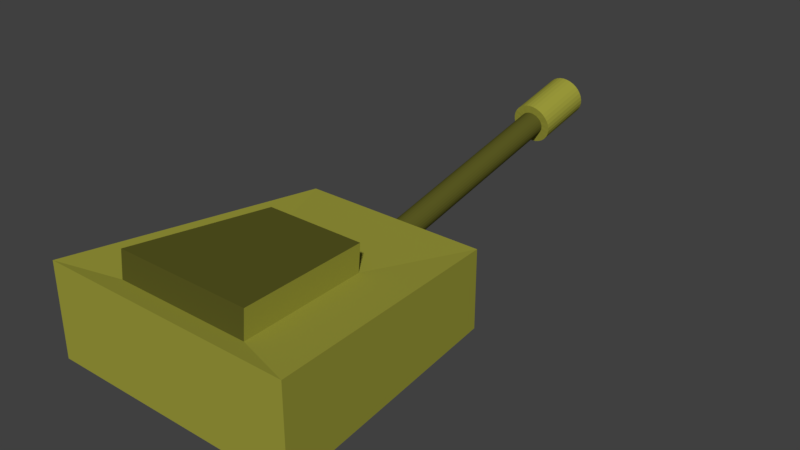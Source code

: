 # Source: War_Tank_Cannon.blend  (saved by Blender 2.78.0; exported with 4.5.12 LTS)
import bpy
from mathutils import Matrix  # noqa: F401  (used for matrix-valued properties, if any)

bpy.ops.wm.read_factory_settings(use_empty=True)
scene = bpy.context.scene
scene.name = 'Scene'

# ---- collections
col_collection_1 = bpy.data.collections.new('Collection 1'); scene.collection.children.link(col_collection_1)

# ---- materials (node trees are filled in below, after node groups)
mat_material_wartankcannon_001 = bpy.data.materials.new('Material.WarTankCannon.001')
mat_material_wartankcannon_001.alpha_threshold = 0.0
mat_material_wartankcannon_001.use_transparent_shadow = False
mat_material_wartankcannon_001.diffuse_color = (0.3419, 0.3372, 0.04519, 1.0)
mat_material_wartankcannon_001.roughness = 0.5
mat_material_wartankcannon_002 = bpy.data.materials.new('Material.WarTankCannon.002')
mat_material_wartankcannon_002.alpha_threshold = 0.0
mat_material_wartankcannon_002.use_transparent_shadow = False
mat_material_wartankcannon_002.diffuse_color = (0.1025, 0.1011, 0.01617, 1.0)
mat_material_wartankcannon_002.roughness = 0.5
mat_material_wartankcannon_003 = bpy.data.materials.new('Material.WarTankCannon.003')
mat_material_wartankcannon_003.alpha_threshold = 0.0
mat_material_wartankcannon_003.use_transparent_shadow = False
mat_material_wartankcannon_003.diffuse_color = (0.0, 0.0, 0.0, 1.0)
mat_material_wartankcannon_003.roughness = 0.5

# ---- material node trees

# ---- world
world_world = bpy.data.worlds.new('World'); scene.world = world_world
world_world.color = (0.05088, 0.05088, 0.05088)
world_world.use_sun_shadow = False
world_world.sun_shadow_jitter_overblur = 0.0
world_world.cycles.sampling_method = 'MANUAL'

# ---- meshes
me_cube_003 = bpy.data.meshes.new('Cube.003')
me_cube_003.from_pydata([(-1.0, -1.0, -1.0), (-1.0, -1.0, 2.005), (-0.7385, 1.0, -1.302), (-0.7385, 1.0, 1.256), (1.0, -1.0, -1.0), (1.0, -1.0, 2.005), (0.7385, 1.0, -1.302), (0.7385, 1.0, 1.256), (6.147e-08, 2.653, 2.364), (6.147e-08, 0.6033, 0.5705), (0.01895, 2.653, 2.357), (0.01895, 0.6036, 0.563), (0.03717, 2.654, 2.334), (0.03717, 0.6047, 0.5406), (0.05396, 2.656, 2.298), (0.05396, 0.6065, 0.5043), (0.06868, 2.658, 2.249), (0.06868, 0.6088, 0.4554), (0.08075, 2.661, 2.19), (0.08075, 0.6116, 0.3958), (0.08973, 2.665, 2.122), (0.08973, 0.6149, 0.3279), (0.09526, 2.668, 2.048), (0.09526, 0.6184, 0.2541), (0.09712, 2.672, 1.971), (0.09712, 0.6221, 0.1775), (0.09526, 2.675, 1.895), (0.09526, 0.6258, 0.1008), (0.08973, 2.679, 1.821), (0.08973, 0.6293, 0.02706), (0.08075, 2.682, 1.753), (0.08075, 0.6325, -0.04089), (0.06868, 2.685, 1.693), (0.06868, 0.6354, -0.1004), (0.05396, 2.687, 1.645), (0.05396, 0.6377, -0.1493), (0.03717, 2.689, 1.608), (0.03717, 0.6395, -0.1856), (0.01895, 2.69, 1.586), (0.01895, 0.6405, -0.208), (2.982e-08, 2.691, 1.578), (2.982e-08, 0.6409, -0.2156), (-0.01895, 2.69, 1.586), (-0.01895, 0.6405, -0.208), (-0.03717, 2.689, 1.608), (-0.03717, 0.6395, -0.1856), (-0.05396, 2.687, 1.645), (-0.05396, 0.6377, -0.1493), (-0.06868, 2.685, 1.693), (-0.06868, 0.6354, -0.1004), (-0.08075, 2.682, 1.753), (-0.08075, 0.6325, -0.04089), (-0.08973, 2.679, 1.821), (-0.08973, 0.6293, 0.02706), (-0.09526, 2.675, 1.895), (-0.09526, 0.6258, 0.1008), (-0.09712, 2.672, 1.971), (-0.09712, 0.6221, 0.1775), (-0.09526, 2.668, 2.048), (-0.09526, 0.6184, 0.2541), (-0.08973, 2.665, 2.122), (-0.08973, 0.6149, 0.3279), (-0.08075, 2.661, 2.19), (-0.08075, 0.6116, 0.3958), (-0.06868, 2.658, 2.249), (-0.06868, 0.6088, 0.4554), (-0.05396, 2.656, 2.298), (-0.05396, 0.6065, 0.5043), (-0.03717, 2.654, 2.334), (-0.03717, 0.6047, 0.5406), (-0.01895, 2.653, 2.357), (-0.01895, 0.6036, 0.563), (5.243e-08, 2.641, 2.623), (0.03142, 2.641, 2.611), (0.06163, 2.643, 2.573), (0.08947, 2.646, 2.513), (0.1139, 2.65, 2.432), (0.1339, 2.654, 2.333), (0.1488, 2.66, 2.221), (0.158, 2.666, 2.099), (0.161, 2.672, 1.971), (0.158, 2.678, 1.844), (0.1488, 2.684, 1.722), (0.1339, 2.689, 1.609), (0.1139, 2.694, 1.511), (0.08947, 2.698, 1.429), (0.06163, 2.701, 1.369), (0.03142, 2.702, 1.332), (-4.887e-11, 2.703, 1.32), (-0.03142, 2.702, 1.332), (-0.06163, 2.701, 1.369), (-0.08947, 2.698, 1.429), (-0.1139, 2.694, 1.511), (-0.1339, 2.689, 1.609), (-0.1488, 2.684, 1.722), (-0.158, 2.678, 1.844), (-0.161, 2.672, 1.971), (-0.158, 2.666, 2.099), (-0.1488, 2.66, 2.221), (-0.1339, 2.654, 2.333), (-0.1139, 2.65, 2.432), (-0.08947, 2.646, 2.513), (-0.06163, 2.643, 2.573), (-0.03142, 2.641, 2.611), (5.243e-08, 3.104, 3.029), (0.03142, 3.104, 3.016), (0.06163, 3.106, 2.979), (0.08947, 3.109, 2.919), (0.1139, 3.113, 2.838), (0.1339, 3.118, 2.739), (0.1488, 3.123, 2.626), (0.158, 3.129, 2.504), (0.161, 3.135, 2.377), (0.158, 3.141, 2.25), (0.1488, 3.147, 2.127), (0.1339, 3.152, 2.015), (0.1139, 3.157, 1.916), (0.08947, 3.161, 1.835), (0.06163, 3.164, 1.775), (0.03142, 3.166, 1.738), (-4.887e-11, 3.166, 1.725), (-0.03142, 3.166, 1.738), (-0.06163, 3.164, 1.775), (-0.08947, 3.161, 1.835), (-0.1139, 3.157, 1.916), (-0.1339, 3.152, 2.015), (-0.1488, 3.147, 2.127), (-0.158, 3.141, 2.25), (-0.161, 3.135, 2.377), (-0.158, 3.129, 2.504), (-0.1488, 3.123, 2.626), (-0.1339, 3.118, 2.739), (-0.1139, 3.113, 2.838), (-0.08947, 3.109, 2.919), (-0.06163, 3.106, 2.979), (-0.03142, 3.104, 3.016), (6.869e-08, 3.122, 2.644), (0.01288, 3.122, 2.639), (0.02526, 3.123, 2.624), (0.03666, 3.124, 2.599), (0.04667, 3.126, 2.566), (0.05487, 3.128, 2.525), (0.06097, 3.13, 2.479), (0.06473, 3.133, 2.429), (0.066, 3.135, 2.377), (0.06473, 3.138, 2.325), (0.06097, 3.14, 2.275), (0.05487, 3.142, 2.228), (0.04667, 3.144, 2.188), (0.03666, 3.146, 2.155), (0.02526, 3.147, 2.13), (0.01288, 3.148, 2.115), (4.718e-08, 3.148, 2.11), (-0.01287, 3.148, 2.115), (-0.02526, 3.147, 2.13), (-0.03666, 3.146, 2.155), (-0.04667, 3.144, 2.188), (-0.05487, 3.142, 2.228), (-0.06097, 3.14, 2.275), (-0.06473, 3.138, 2.325), (-0.06599, 3.135, 2.377), (-0.06473, 3.133, 2.429), (-0.06097, 3.13, 2.479), (-0.05487, 3.128, 2.525), (-0.04667, 3.126, 2.566), (-0.03666, 3.124, 2.599), (-0.02526, 3.123, 2.624), (-0.01287, 3.122, 2.639), (7.095e-08, 1.939, 1.543), (0.009864, 1.939, 1.539), (0.01935, 1.939, 1.527), (0.02809, 1.94, 1.508), (0.03575, 1.942, 1.483), (0.04204, 1.943, 1.452), (0.04671, 1.945, 1.417), (0.04959, 1.947, 1.378), (0.05056, 1.948, 1.338), (0.04959, 1.95, 1.298), (0.04671, 1.952, 1.26), (0.04204, 1.954, 1.225), (0.03575, 1.955, 1.194), (0.02809, 1.957, 1.168), (0.01935, 1.958, 1.149), (0.009864, 1.958, 1.138), (5.447e-08, 1.958, 1.134), (-0.009864, 1.958, 1.138), (-0.01935, 1.958, 1.149), (-0.02809, 1.957, 1.168), (-0.03575, 1.955, 1.194), (-0.04204, 1.954, 1.225), (-0.04671, 1.952, 1.26), (-0.04959, 1.95, 1.298), (-0.05056, 1.948, 1.338), (-0.04959, 1.947, 1.378), (-0.04671, 1.945, 1.417), (-0.04204, 1.943, 1.452), (-0.03575, 1.942, 1.483), (-0.02809, 1.94, 1.508), (-0.01935, 1.939, 1.527), (-0.009864, 1.939, 1.539), (-0.5353, -0.8376, 1.831), (-0.3953, 0.2329, 1.43), (0.3953, 0.2329, 1.43), (0.5353, -0.8376, 1.831), (-0.5353, -0.8201, 2.688), (-0.3953, 0.2505, 2.287), (0.3953, 0.2505, 2.287), (0.5353, -0.8201, 2.688)], [], [(0, 1, 3, 2), (2, 3, 7, 6), (6, 7, 5, 4), (4, 5, 1, 0), (2, 6, 4, 0), (1, 5, 203, 200), (8, 9, 11, 10), (10, 11, 13, 12), (12, 13, 15, 14), (14, 15, 17, 16), (16, 17, 19, 18), (18, 19, 21, 20), (20, 21, 23, 22), (22, 23, 25, 24), (24, 25, 27, 26), (26, 27, 29, 28), (28, 29, 31, 30), (30, 31, 33, 32), (32, 33, 35, 34), (34, 35, 37, 36), (36, 37, 39, 38), (38, 39, 41, 40), (40, 41, 43, 42), (42, 43, 45, 44), (44, 45, 47, 46), (46, 47, 49, 48), (48, 49, 51, 50), (50, 51, 53, 52), (52, 53, 55, 54), (54, 55, 57, 56), (56, 57, 59, 58), (58, 59, 61, 60), (60, 61, 63, 62), (62, 63, 65, 64), (64, 65, 67, 66), (66, 67, 69, 68), (11, 9, 71, 69, 67, 65, 63, 61, 59, 57, 55, 53, 51, 49, 47, 45, 43, 41, 39, 37, 35, 33, 31, 29, 27, 25, 23, 21, 19, 17, 15, 13), (68, 69, 71, 70), (70, 71, 9, 8), (22, 24, 80, 79), (78, 79, 111, 110), (40, 42, 89, 88), (58, 60, 98, 97), (14, 16, 76, 75), (32, 34, 85, 84), (50, 52, 94, 93), (68, 70, 103, 102), (24, 26, 81, 80), (42, 44, 90, 89), (60, 62, 99, 98), (16, 18, 77, 76), (34, 36, 86, 85), (52, 54, 95, 94), (8, 10, 73, 72), (70, 8, 72, 103), (26, 28, 82, 81), (44, 46, 91, 90), (62, 64, 100, 99), (18, 20, 78, 77), (36, 38, 87, 86), (54, 56, 96, 95), (10, 12, 74, 73), (28, 30, 83, 82), (46, 48, 92, 91), (64, 66, 101, 100), (20, 22, 79, 78), (38, 40, 88, 87), (56, 58, 97, 96), (12, 14, 75, 74), (30, 32, 84, 83), (48, 50, 93, 92), (66, 68, 102, 101), (113, 114, 146, 145), (92, 93, 125, 124), (79, 80, 112, 111), (93, 94, 126, 125), (80, 81, 113, 112), (94, 95, 127, 126), (81, 82, 114, 113), (95, 96, 128, 127), (82, 83, 115, 114), (96, 97, 129, 128), (83, 84, 116, 115), (97, 98, 130, 129), (84, 85, 117, 116), (98, 99, 131, 130), (85, 86, 118, 117), (72, 73, 105, 104), (99, 100, 132, 131), (86, 87, 119, 118), (73, 74, 106, 105), (100, 101, 133, 132), (87, 88, 120, 119), (74, 75, 107, 106), (101, 102, 134, 133), (88, 89, 121, 120), (75, 76, 108, 107), (102, 103, 135, 134), (89, 90, 122, 121), (76, 77, 109, 108), (103, 72, 104, 135), (90, 91, 123, 122), (77, 78, 110, 109), (91, 92, 124, 123), (148, 149, 181, 180), (127, 128, 160, 159), (114, 115, 147, 146), (128, 129, 161, 160), (115, 116, 148, 147), (129, 130, 162, 161), (116, 117, 149, 148), (130, 131, 163, 162), (117, 118, 150, 149), (104, 105, 137, 136), (131, 132, 164, 163), (118, 119, 151, 150), (105, 106, 138, 137), (132, 133, 165, 164), (119, 120, 152, 151), (106, 107, 139, 138), (133, 134, 166, 165), (120, 121, 153, 152), (107, 108, 140, 139), (134, 135, 167, 166), (121, 122, 154, 153), (108, 109, 141, 140), (135, 104, 136, 167), (122, 123, 155, 154), (109, 110, 142, 141), (123, 124, 156, 155), (110, 111, 143, 142), (124, 125, 157, 156), (111, 112, 144, 143), (125, 126, 158, 157), (112, 113, 145, 144), (126, 127, 159, 158), (168, 169, 170, 171, 172, 173, 174, 175, 176, 177, 178, 179, 180, 181, 182, 183, 184, 185, 186, 187, 188, 189, 190, 191, 192, 193, 194, 195, 196, 197, 198, 199), (162, 163, 195, 194), (149, 150, 182, 181), (136, 137, 169, 168), (163, 164, 196, 195), (150, 151, 183, 182), (137, 138, 170, 169), (164, 165, 197, 196), (151, 152, 184, 183), (138, 139, 171, 170), (165, 166, 198, 197), (152, 153, 185, 184), (139, 140, 172, 171), (166, 167, 199, 198), (153, 154, 186, 185), (140, 141, 173, 172), (167, 136, 168, 199), (154, 155, 187, 186), (141, 142, 174, 173), (155, 156, 188, 187), (142, 143, 175, 174), (156, 157, 189, 188), (143, 144, 176, 175), (157, 158, 190, 189), (144, 145, 177, 176), (158, 159, 191, 190), (145, 146, 178, 177), (159, 160, 192, 191), (146, 147, 179, 178), (160, 161, 193, 192), (147, 148, 180, 179), (161, 162, 194, 193), (203, 202, 206, 207), (7, 3, 201, 202), (5, 7, 202, 203), (3, 1, 200, 201), (206, 205, 204, 207), (201, 200, 204, 205), (200, 203, 207, 204), (202, 201, 205, 206)])
me_cube_003.polygons.foreach_set('material_index', [0, 0, 0, 0, 0, 0, 1, 1, 1, 1, 1, 1, 1, 1, 1, 1, 1, 1, 1, 1, 1, 1, 1, 1, 1, 1, 1, 1, 1, 1, 1, 1, 1, 1, 1, 1, 0, 1, 1, 0, 0, 0, 0, 0, 0, 0, 0, 0, 0, 0, 0, 0, 0, 0, 0, 0, 0, 0, 0, 0, 0, 0, 0, 0, 0, 0, 0, 0, 0, 0, 0, 0, 0, 0, 0, 0, 0, 0, 0, 0, 0, 0, 0, 0, 0, 0, 0, 0, 0, 0, 0, 0, 0, 0, 0, 0, 0, 0, 0, 0, 0, 0, 0, 0, 2, 0, 0, 0, 0, 0, 0, 0, 0, 0, 0, 0, 0, 0, 0, 0, 0, 0, 0, 0, 0, 0, 0, 0, 0, 0, 0, 0, 0, 0, 0, 0, 2, 2, 2, 2, 2, 2, 2, 2, 2, 2, 2, 2, 2, 2, 2, 2, 2, 2, 2, 2, 2, 2, 2, 2, 2, 2, 2, 2, 2, 2, 2, 2, 0, 0, 0, 0, 1, 1, 1, 1])
me_cube_003.materials.append(mat_material_wartankcannon_001)
me_cube_003.materials.append(mat_material_wartankcannon_002)
me_cube_003.materials.append(mat_material_wartankcannon_003)
me_cube_003.use_remesh_preserve_volume = False
me_cube_003.use_remesh_preserve_attributes = False
me_cube_003.use_mirror_vertex_groups = False
me_cube_003.update()

# ---- objects
ob_cube_001 = bpy.data.objects.new('Cube.001', me_cube_003)

# ---- transforms, parenting, visibility, modifiers, constraints
ob_cube_001.location = (0.0, 0.0, 0.0)
ob_cube_001.scale = (1.694, 1.754, 0.4101)
ob_cube_001.lineart.crease_threshold = 0.0

# ---- collection membership
col_collection_1.objects.link(ob_cube_001)

# ---- scene / render settings (as saved in the file)
scene.frame_start = 1; scene.frame_end = 250; scene.frame_set(1)
scene.render.engine = 'BLENDER_EEVEE_NEXT'
scene.render.resolution_percentage = 50
scene.render.dither_intensity = 0.0
scene.cycles.use_denoising = False
scene.cycles.samples = 128
scene.cycles.sampling_pattern = 'TABULATED_SOBOL'
scene.cycles.light_sampling_threshold = 0.0
scene.cycles.use_adaptive_sampling = False
scene.cycles.use_light_tree = False
scene.cycles.blur_glossy = 0.0
scene.cycles.sample_clamp_indirect = 0.0
scene.view_settings.view_transform = 'Standard'
bpy.context.view_layer.update()

# ---- added for rendering (the .blend has no active camera and no usable light): camera, sun
cam_auto = bpy.data.cameras.new('AutoCamera')
cam_auto.lens = 50.0
cam_auto.sensor_width = 36.0
cam_auto.clip_end = 1000.0
ob_auto_camera = bpy.data.objects.new('AutoCamera', cam_auto)
scene.collection.objects.link(ob_auto_camera)
ob_auto_camera.location = (7.6319, -7.25842, 6.45951)
ob_auto_camera.rotation_euler = (1.09748, -7.21219e-08, 0.694738)
scene.camera = ob_auto_camera
light_auto_sun = bpy.data.lights.new('AutoSun', 'SUN')
light_auto_sun.energy = 3.0
light_auto_sun.angle = 0.0523599
ob_auto_sun = bpy.data.objects.new('AutoSun', light_auto_sun)
scene.collection.objects.link(ob_auto_sun)
ob_auto_sun.rotation_euler = (0.872665, 0.174533, 0.523599)
bpy.context.view_layer.update()
